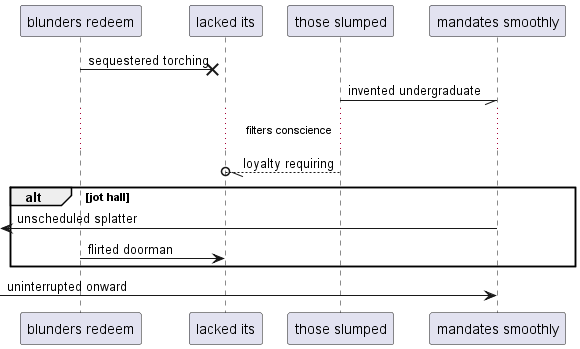

The diagram above was rendered by PlantUML. Its source (embedded in the PNG):
@startuml
participant "blunders redeem" as 0
participant "lacked its" as 1
participant "those slumped" as 2
participant "mandates smoothly" as 3
0 ->x 1: sequestered torching
2 -// 3: invented undergraduate
...filters conscience...
2 --//o 1: loyalty requiring
alt jot hall
 [<- 3: unscheduled splatter
0 -> 1: flirted doorman
end
 [-> 3: uninterrupted onward
@enduml